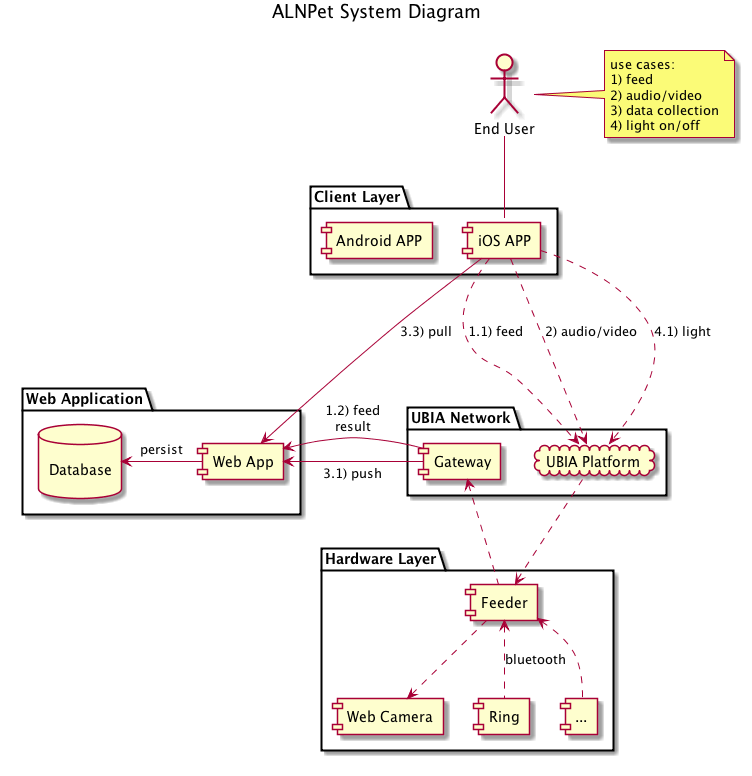

The diagram above was rendered by PlantUML. Its source (embedded in the PNG):
@startuml
title ALNPet System Diagram\n

:End User: as User
note right of User :use cases:\n1) feed\n2) audio/video\n3) data collection\n4) light on/off

package "Client Layer" {
  [iOS APP] as iOS
  [Android APP] as Android

  User -- iOS
}

package "Web Application" {
  [Web App] as Webapp
  database "\nDatabase\n" as Database

  iOS ---> Webapp : 3.3) pull
  Webapp -left-> Database : persist
}

package "UBIA Network" {
  cloud "UBIA Platform" as UBIA
  [Gateway] as Gateway

  iOS ...> UBIA : 1.1) feed
  iOS ..> UBIA : 2) audio/video
  iOS ..> UBIA : 4.1) light
  Webapp <-left-- Gateway : 1.2) feed\nresult
  Webapp <--- Gateway : 3.1) push
}

package "Hardware Layer" {
  [Feeder] as Feeder
  [Web Camera] as Camera
  [Ring] as Ring
  [...] as Others

  UBIA ..> Feeder
  Gateway <.. Feeder
  Feeder ..> Camera
  Feeder <.. Ring : bluetooth
  Feeder <.. Others
}

@enduml